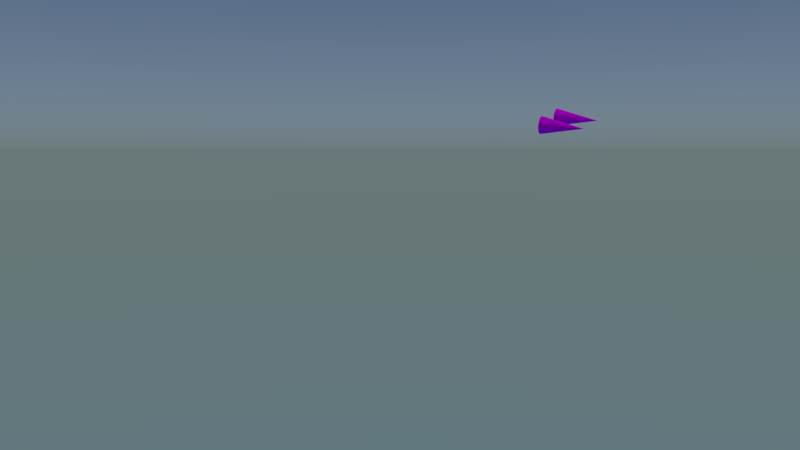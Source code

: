 # Source: mr-stadtAbsturz-shot13.blend  (saved by Blender 2.76.0; exported with 4.5.12 LTS)
import bpy
from mathutils import Matrix  # noqa: F401  (used for matrix-valued properties, if any)

bpy.ops.wm.read_factory_settings(use_empty=True)
scene = bpy.context.scene
scene.name = 'Scene'

# ---- collections
col_collection_1 = bpy.data.collections.new('Collection 1'); scene.collection.children.link(col_collection_1)
col_stadt = bpy.data.collections.new('Stadt')  # instanced only; not linked into the scene
col_schiff = bpy.data.collections.new('schiff')  # instanced only; not linked into the scene

# ---- images (referenced by path relative to the original .blend; pixels are not part of the script)
import os
ASSET_DIR = os.environ.get("B2B_ASSET_DIR", "")  # directory of the original .blend (textures are referenced by path, not embedded)
HERE = os.path.dirname(os.path.abspath(__file__))  # packed textures are extracted next to this script under _unpacked/

def load_image(name, relpath, width, height, colorspace="sRGB"):
    """Load a texture the original file referenced (path relative to the .blend, or extracted next to this script)."""
    p = next((c for c in (os.path.join(HERE, relpath), os.path.join(ASSET_DIR, relpath)) if relpath and os.path.exists(c)), "")
    if p:
        img = bpy.data.images.load(p, check_existing=True)
        img.name = name
    else:  # same state as the original file: an image datablock whose file is absent (Cycles renders it pink)
        img = bpy.data.images.new(name, width, height)
        img.source = "FILE"
        img.filepath = "//" + (relpath or name)
    img.colorspace_settings.name = colorspace
    return img
img_transparenttexture_png = load_image('transparentTexture.png', 'transparentTexture.png', 1024, 1024, 'sRGB')

# ---- materials (node trees are filled in below, after node groups)
mat_transparent = bpy.data.materials.new('transparent')
mat_transparent.alpha_threshold = 0.0
mat_transparent.roughness = 0.5
mat_smoke_domain_material = bpy.data.materials.new('Smoke Domain Material')
mat_smoke_domain_material.alpha_threshold = 0.0
mat_smoke_domain_material.roughness = 0.5

# ---- material node trees
mat_transparent.use_nodes = True; mat_transparent.node_tree.nodes.clear()
_N = mat_transparent.node_tree.nodes; _L = mat_transparent.node_tree.links
n0 = _N.new('ShaderNodeOutputMaterial'); n0.name = 'Material Output'; n0.location = (845, 419)
n1 = _N.new('ShaderNodeTexImage'); n1.name = 'Image Texture'; n1.location = (-366, 377)
n1.width = 140
n1.image = img_transparenttexture_png
n2 = _N.new('ShaderNodeBsdfTransparent'); n2.name = 'Transparent BSDF'; n2.location = (60, 400)
n3 = _N.new('ShaderNodeMixShader'); n3.name = 'Mix Shader'; n3.location = (497, 270)
n4 = _N.new('ShaderNodeBsdfDiffuse'); n4.name = 'Diffuse BSDF'; n4.location = (37, 234)
n4.width = 125
_L.new(n2.outputs[0], n3.inputs[1])
_L.new(n1.outputs[0], n4.inputs[0])
_L.new(n4.outputs[0], n3.inputs[2])
_L.new(n1.outputs[1], n3.inputs[0])
_L.new(n3.outputs[0], n0.inputs[0])
n0.is_active_output = True
mat_smoke_domain_material.use_nodes = True; mat_smoke_domain_material.node_tree.nodes.clear()
_N = mat_smoke_domain_material.node_tree.nodes; _L = mat_smoke_domain_material.node_tree.links
n0 = _N.new('ShaderNodeVolumeScatter'); n0.name = 'Volume Scatter'; n0.location = (-32, 311)
n0.width = 140
n1 = _N.new('ShaderNodeVolumeAbsorption'); n1.name = 'Volume Absorption'; n1.location = (-34, 140)
n2 = _N.new('ShaderNodeAttribute'); n2.name = 'Attribute'; n2.location = (-368, 259)
n2.attribute_name = 'density'
n3 = _N.new('ShaderNodeAddShader'); n3.name = 'Add Shader'; n3.location = (188, 287)
n4 = _N.new('ShaderNodeOutputMaterial'); n4.name = 'Material Output'; n4.location = (674, 344)
n5 = _N.new('ShaderNodeAddShader'); n5.name = 'Add Shader.001'; n5.location = (437, 327)
n6 = _N.new('ShaderNodeEmission'); n6.name = 'Emission'; n6.location = (216, -228)
n7 = _N.new('ShaderNodeAttribute'); n7.name = 'Attribute.001'; n7.location = (-572, -192)
n7.attribute_name = 'flame'
n8 = _N.new('ShaderNodeValToRGB'); n8.name = 'ColorRamp'; n8.location = (-273, -25)
while len(n8.color_ramp.elements) > 1: n8.color_ramp.elements.remove(n8.color_ramp.elements[-1])
n8.color_ramp.elements[0].position = 0.0; n8.color_ramp.elements[0].color = (0.0, 0.0, 0.0, 1.0)
_e = n8.color_ramp.elements.new(0.2443); _e.color = (0.423, 0.0, 0.0, 1.0)
_e = n8.color_ramp.elements.new(0.4932); _e.color = (0.6729, 0.26, 0.005248, 0.75)
_e = n8.color_ramp.elements.new(0.7682); _e.color = (1.0, 0.787, 0.098, 0.5)
_e = n8.color_ramp.elements.new(1.0); _e.color = (1.0, 1.0, 1.0, 0.25)
_L.new(n0.outputs[0], n3.inputs[0])
_L.new(n3.outputs[0], n5.inputs[0])
_L.new(n1.outputs[0], n3.inputs[1])
_L.new(n2.outputs[2], n0.inputs[1])
_L.new(n2.outputs[2], n1.inputs[1])
_L.new(n5.outputs[0], n4.inputs[1])
_L.new(n6.outputs[0], n5.inputs[1])
_L.new(n7.outputs[2], n6.inputs[1])
_L.new(n7.outputs[2], n8.inputs[0])
_L.new(n8.outputs[0], n6.inputs[0])
n4.is_active_output = True

# ---- world
world_world = bpy.data.worlds.new('World'); scene.world = world_world
world_world.use_nodes = True; world_world.node_tree.nodes.clear()
_N = world_world.node_tree.nodes; _L = world_world.node_tree.links
n0 = _N.new('ShaderNodeOutputWorld'); n0.name = 'World Output'; n0.location = (300, 300)
n1 = _N.new('ShaderNodeBackground'); n1.name = 'Background'; n1.location = (10, 300)
n2 = _N.new('ShaderNodeTexSky'); n2.name = 'Sky Texture'; n2.location = (-190, 300)
n2.sky_type = 'HOSEK_WILKIE'
n2.sun_elevation = 1.571
_L.new(n1.outputs[0], n0.inputs[0])
_L.new(n2.outputs[0], n1.inputs[0])
n0.is_active_output = True
world_world.color = (0.05088, 0.05088, 0.05088)
world_world.use_sun_shadow = False
world_world.sun_shadow_jitter_overblur = 0.0
world_world.cycles.sampling_method = 'MANUAL'
world_world.cycles.sample_map_resolution = 256

# ---- cameras
cam_camera = bpy.data.cameras.new('Camera')
cam_camera.clip_end = 100.0
cam_camera.lens = 35.0
cam_camera.sensor_width = 32.0
cam_camera.sensor_height = 18.0
cam_camera.display_size = 2.0
cam_camera.dof.focus_distance = 0.0

# ---- lights
light_sun = bpy.data.lights.new('Sun', 'SUN')
light_sun.transmission_factor = 0.0
light_sun.angle = 0.1993
light_sun.energy = 1.0
light_sun.shadow_buffer_clip_start = 0.5
light_sun.shadow_soft_size = 0.1
light_sun.shadow_cascade_max_distance = 1000.0
light_sun.cycles.use_multiple_importance_sampling = False

# ---- meshes
me_cone_000 = bpy.data.meshes.new('Cone.000')
me_cone_000.from_pydata([(0.0, 1.0, -1.0), (0.1951, 0.9808, -1.0), (0.3827, 0.9239, -1.0), (0.5556, 0.8315, -1.0), (0.7071, 0.7071, -1.0), (0.8315, 0.5556, -1.0), (0.9239, 0.3827, -1.0), (0.9808, 0.1951, -1.0), (1.0, 7.55e-08, -1.0), (0.0, 0.0, 1.0), (0.9808, -0.1951, -1.0), (0.9239, -0.3827, -1.0), (0.8315, -0.5556, -1.0), (0.7071, -0.7071, -1.0), (0.5556, -0.8315, -1.0), (0.3827, -0.9239, -1.0), (0.1951, -0.9808, -1.0), (-3.258e-07, -1.0, -1.0), (-0.1951, -0.9808, -1.0), (-0.3827, -0.9239, -1.0), (-0.5556, -0.8315, -1.0), (-0.7071, -0.7071, -1.0), (-0.8315, -0.5556, -1.0), (-0.9239, -0.3827, -1.0), (-0.9808, -0.1951, -1.0), (-1.0, 9.656e-07, -1.0), (-0.9808, 0.1951, -1.0), (-0.9239, 0.3827, -1.0), (-0.8315, 0.5556, -1.0), (-0.7071, 0.7071, -1.0), (-0.5556, 0.8315, -1.0), (-0.3827, 0.9239, -1.0), (-0.1951, 0.9808, -1.0)], [], [(31, 9, 32), (0, 9, 1), (30, 9, 31), (29, 9, 30), (28, 9, 29), (27, 9, 28), (26, 9, 27), (25, 9, 26), (24, 9, 25), (23, 9, 24), (22, 9, 23), (21, 9, 22), (20, 9, 21), (19, 9, 20), (18, 9, 19), (17, 9, 18), (16, 9, 17), (15, 9, 16), (14, 9, 15), (13, 9, 14), (12, 9, 13), (11, 9, 12), (10, 9, 11), (8, 9, 10), (7, 9, 8), (6, 9, 7), (5, 9, 6), (4, 9, 5), (3, 9, 4), (2, 9, 3), (32, 9, 0), (1, 9, 2), (0, 1, 2, 3, 4, 5, 6, 7, 8, 10, 11, 12, 13, 14, 15, 16, 17, 18, 19, 20, 21, 22, 23, 24, 25, 26, 27, 28, 29, 30, 31, 32)])
me_cone_000.materials.append(mat_transparent)
me_cone_000.use_remesh_preserve_volume = False
me_cone_000.use_remesh_preserve_attributes = False
me_cone_000.use_mirror_vertex_groups = False
me_cone_000.update()
me_cone_001 = bpy.data.meshes.new('Cone.001')
me_cone_001.from_pydata([(0.0, 1.0, -1.0), (0.1951, 0.9808, -1.0), (0.3827, 0.9239, -1.0), (0.5556, 0.8315, -1.0), (0.7071, 0.7071, -1.0), (0.8315, 0.5556, -1.0), (0.9239, 0.3827, -1.0), (0.9808, 0.1951, -1.0), (1.0, 7.55e-08, -1.0), (0.0, 0.0, 1.0), (0.9808, -0.1951, -1.0), (0.9239, -0.3827, -1.0), (0.8315, -0.5556, -1.0), (0.7071, -0.7071, -1.0), (0.5556, -0.8315, -1.0), (0.3827, -0.9239, -1.0), (0.1951, -0.9808, -1.0), (-3.258e-07, -1.0, -1.0), (-0.1951, -0.9808, -1.0), (-0.3827, -0.9239, -1.0), (-0.5556, -0.8315, -1.0), (-0.7071, -0.7071, -1.0), (-0.8315, -0.5556, -1.0), (-0.9239, -0.3827, -1.0), (-0.9808, -0.1951, -1.0), (-1.0, 9.656e-07, -1.0), (-0.9808, 0.1951, -1.0), (-0.9239, 0.3827, -1.0), (-0.8315, 0.5556, -1.0), (-0.7071, 0.7071, -1.0), (-0.5556, 0.8315, -1.0), (-0.3827, 0.9239, -1.0), (-0.1951, 0.9808, -1.0)], [], [(31, 9, 32), (0, 9, 1), (30, 9, 31), (29, 9, 30), (28, 9, 29), (27, 9, 28), (26, 9, 27), (25, 9, 26), (24, 9, 25), (23, 9, 24), (22, 9, 23), (21, 9, 22), (20, 9, 21), (19, 9, 20), (18, 9, 19), (17, 9, 18), (16, 9, 17), (15, 9, 16), (14, 9, 15), (13, 9, 14), (12, 9, 13), (11, 9, 12), (10, 9, 11), (8, 9, 10), (7, 9, 8), (6, 9, 7), (5, 9, 6), (4, 9, 5), (3, 9, 4), (2, 9, 3), (32, 9, 0), (1, 9, 2), (0, 1, 2, 3, 4, 5, 6, 7, 8, 10, 11, 12, 13, 14, 15, 16, 17, 18, 19, 20, 21, 22, 23, 24, 25, 26, 27, 28, 29, 30, 31, 32)])
me_cone_001.materials.append(mat_transparent)
me_cone_001.use_remesh_preserve_volume = False
me_cone_001.use_remesh_preserve_attributes = False
me_cone_001.use_mirror_vertex_groups = False
me_cone_001.update()
me_cube_000 = bpy.data.meshes.new('Cube.000')
me_cube_000.from_pydata([(-1.0, -1.0, -1.0), (-1.0, -1.0, 1.0), (-1.0, 1.0, -1.0), (-1.0, 1.0, 1.0), (1.0, -1.0, -1.0), (1.0, -1.0, 1.0), (1.0, 1.0, -1.0), (1.0, 1.0, 1.0)], [], [(1, 3, 2, 0), (3, 7, 6, 2), (7, 5, 4, 6), (5, 1, 0, 4), (0, 2, 6, 4), (5, 7, 3, 1)])
me_cube_000.materials.append(mat_smoke_domain_material)
me_cube_000.use_remesh_preserve_volume = False
me_cube_000.use_remesh_preserve_attributes = False
me_cube_000.use_mirror_vertex_groups = False
me_cube_000.update()

# ---- objects
ob_stadt_004 = bpy.data.objects.new('Stadt.004', None)
ob_stadt = bpy.data.objects.new('Stadt', None)
ob_schiff = bpy.data.objects.new('schiff', None)
ob_cone_000 = bpy.data.objects.new('Cone.000', me_cone_000)
ob_cone_001 = bpy.data.objects.new('Cone.001', me_cone_001)
ob_smoke_domain = bpy.data.objects.new('Smoke Domain', me_cube_000)
ob_sun = bpy.data.objects.new('Sun', light_sun)
ob_camera = bpy.data.objects.new('Camera', cam_camera)
ob_stadt_003 = bpy.data.objects.new('Stadt.003', None)
ob_stadt_000 = bpy.data.objects.new('Stadt.000', None)

# ---- transforms, parenting, visibility, modifiers, constraints
ob_stadt_004.location = (-17.72, -18.07, 0.0)
ob_stadt_004.empty_image_offset = (0.0, 0.0)
ob_stadt_004.show_instancer_for_render = False
ob_stadt_004.instance_type = 'COLLECTION'
ob_stadt_004.lineart.crease_threshold = 0.0
ob_stadt.location = (0.115, -17.84, 0.0)
ob_stadt.empty_image_offset = (0.0, 0.0)
ob_stadt.show_instancer_for_render = False
ob_stadt.instance_type = 'COLLECTION'
ob_stadt.lineart.crease_threshold = 0.0
ob_schiff.location = (-11.36, -16.39, 11.56)
ob_schiff.rotation_euler = (0.2086, 0.09935, 3.142)
ob_schiff.scale = (2.0, 2.0, 2.0)
ob_schiff.empty_image_offset = (0.0, 0.0)
ob_schiff.show_instancer_for_render = False
ob_schiff.instance_type = 'COLLECTION'
ob_schiff.lineart.crease_threshold = 0.0
ob_cone_000.parent = ob_schiff
ob_cone_000.matrix_parent_inverse = Matrix(((-0.5, -5.96e-08, 0.0, -7.173), (6.107e-08, -0.5, 0.0, -8.196), (1.595e-08, 0.0, 0.5, -6.141), (0.0, 0.0, 0.0, 1.0)))
ob_cone_000.location = (-16.41, -17.0, 12.25)
ob_cone_000.rotation_euler = (0.0, -1.571, 0.0)
ob_cone_000.scale = (0.25, 0.25, 0.6)
ob_cone_000.lineart.crease_threshold = 0.0
_m = ob_cone_000.modifiers.new('Fluid', 'FLUID')
_m.fluid_type = 'FLOW'
ob_cone_001.parent = ob_schiff
ob_cone_001.matrix_parent_inverse = Matrix(((-0.5, -5.96e-08, 0.0, -7.173), (6.107e-08, -0.5, 0.0, -8.196), (1.595e-08, 0.0, 0.5, -6.141), (0.0, 0.0, 0.0, 1.0)))
ob_cone_001.location = (-16.39, -15.76, 12.25)
ob_cone_001.rotation_euler = (0.0, -1.571, 0.0)
ob_cone_001.scale = (0.25, 0.25, 0.6)
ob_cone_001.lineart.crease_threshold = 0.0
_m = ob_cone_001.modifiers.new('Fluid', 'FLUID')
_m.fluid_type = 'FLOW'
ob_smoke_domain.parent = ob_schiff
ob_smoke_domain.matrix_parent_inverse = Matrix(((-0.5, -5.96e-08, 0.0, -7.173), (6.107e-08, -0.5, 0.0, -8.196), (1.595e-08, 0.0, 0.5, -6.141), (0.0, 0.0, 0.0, 1.0)))
ob_smoke_domain.location = (-18.38, -16.47, 12.16)
ob_smoke_domain.rotation_euler = (-1.571, 0.0, 0.0)
ob_smoke_domain.scale = (3.12, 0.864, -3.018)
ob_smoke_domain.display_type = 'WIRE'
ob_smoke_domain.lineart.crease_threshold = 0.0
_m = ob_smoke_domain.modifiers.new('Fluid', 'FLUID')
_m.fluid_type = 'DOMAIN'
ob_sun.location = (-11.33, -22.5, 16.16)
ob_sun.rotation_euler = (0.0, -0.7854, 0.0)
ob_sun.lineart.crease_threshold = 0.0
ob_camera.location = (-20.43, 7.423, 10.53)
ob_camera.rotation_euler = (1.487, 2.413e-06, 3.619)
ob_camera.lineart.crease_threshold = 0.0
ob_stadt_003.location = (0.115, -17.84, 0.0)
ob_stadt_003.empty_image_offset = (0.0, 0.0)
ob_stadt_003.show_instancer_for_render = False
ob_stadt_003.instance_type = 'COLLECTION'
ob_stadt_003.lineart.crease_threshold = 0.0
ob_stadt_000.location = (-17.72, -18.07, 0.0)
ob_stadt_000.empty_image_offset = (0.0, 0.0)
ob_stadt_000.show_instancer_for_render = False
ob_stadt_000.instance_type = 'COLLECTION'
ob_stadt_000.lineart.crease_threshold = 0.0
ob_stadt_004.instance_collection = col_stadt
ob_stadt.instance_collection = col_stadt
ob_schiff.instance_collection = col_schiff

# ---- collection membership
col_collection_1.objects.link(ob_stadt_004)
col_collection_1.objects.link(ob_stadt)
col_collection_1.objects.link(ob_schiff)
col_collection_1.objects.link(ob_cone_000)
col_collection_1.objects.link(ob_cone_001)
col_collection_1.objects.link(ob_smoke_domain)
col_collection_1.objects.link(ob_sun)
col_collection_1.objects.link(ob_camera)
col_collection_1.objects.link(ob_stadt_003)
col_collection_1.objects.link(ob_stadt_000)

# ---- scene / render settings (as saved in the file)
scene.camera = ob_camera
scene.frame_start = 1; scene.frame_end = 210; scene.frame_set(33)
scene.render.engine = 'CYCLES'
scene.render.resolution_percentage = 50
scene.render.fps = 30
scene.render.dither_intensity = 0.0
scene.cycles.use_denoising = False
scene.cycles.samples = 40
scene.cycles.sampling_pattern = 'TABULATED_SOBOL'
scene.cycles.light_sampling_threshold = 0.0
scene.cycles.use_adaptive_sampling = False
scene.cycles.use_light_tree = False
scene.cycles.blur_glossy = 0.0
scene.cycles.pixel_filter_type = 'GAUSSIAN'
scene.cycles.sample_clamp_indirect = 0.0
scene.view_settings.view_transform = 'Standard'
bpy.context.view_layer.update()

